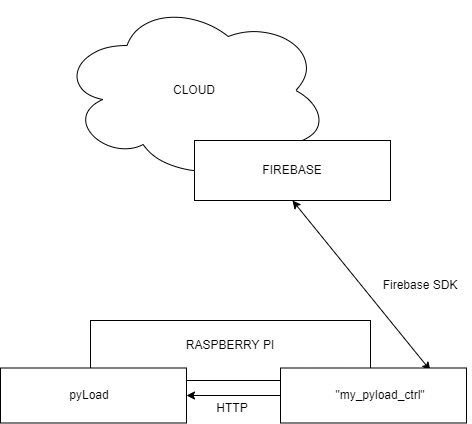

The diagram above was exported from draw.io. Its source (the exported page's mxGraphModel, read from the mxfile embedded in the PNG):
<mxGraphModel dx="1073" dy="599" grid="1" gridSize="10" guides="1" tooltips="1" connect="1" arrows="1" fold="1" page="1" pageScale="1" pageWidth="827" pageHeight="1169" math="0" shadow="0">
  <root>
    <mxCell id="0" />
    <mxCell id="1" parent="0" />
    <mxCell id="2" value="" style="ellipse;shape=cloud;whiteSpace=wrap;html=1;" parent="1" vertex="1">
      <mxGeometry x="279" y="150" width="270" height="180" as="geometry" />
    </mxCell>
    <mxCell id="3" value="CLOUD" style="text;html=1;strokeColor=none;fillColor=none;align=center;verticalAlign=middle;whiteSpace=wrap;rounded=0;" parent="1" vertex="1">
      <mxGeometry x="384" y="225" width="60" height="30" as="geometry" />
    </mxCell>
    <mxCell id="4" value="" style="rounded=0;whiteSpace=wrap;html=1;" parent="1" vertex="1">
      <mxGeometry x="414" y="290" width="196" height="60" as="geometry" />
    </mxCell>
    <mxCell id="5" value="FIREBASE" style="text;html=1;strokeColor=none;fillColor=none;align=center;verticalAlign=middle;whiteSpace=wrap;rounded=0;" parent="1" vertex="1">
      <mxGeometry x="482" y="305" width="60" height="30" as="geometry" />
    </mxCell>
    <mxCell id="6" value="" style="rounded=0;whiteSpace=wrap;html=1;" parent="1" vertex="1">
      <mxGeometry x="310" y="470" width="280" height="60" as="geometry" />
    </mxCell>
    <mxCell id="7" value="RASPBERRY PI" style="text;html=1;strokeColor=none;fillColor=none;align=center;verticalAlign=middle;whiteSpace=wrap;rounded=0;" parent="1" vertex="1">
      <mxGeometry x="382" y="480" width="136" height="30" as="geometry" />
    </mxCell>
    <mxCell id="9" value="" style="endArrow=classic;startArrow=classic;html=1;entryX=0.5;entryY=1;entryDx=0;entryDy=0;exitX=0.806;exitY=0.045;exitDx=0;exitDy=0;exitPerimeter=0;labelBackgroundColor=none;fontColor=#000000;" parent="1" source="10" target="4" edge="1">
      <mxGeometry width="50" height="50" relative="1" as="geometry">
        <mxPoint x="460" y="460" as="sourcePoint" />
        <mxPoint x="510" y="390" as="targetPoint" />
      </mxGeometry>
    </mxCell>
    <mxCell id="10" value="" style="rounded=0;whiteSpace=wrap;html=1;" parent="1" vertex="1">
      <mxGeometry x="500" y="517.5" width="186" height="55" as="geometry" />
    </mxCell>
    <mxCell id="12" value="" style="rounded=0;whiteSpace=wrap;html=1;" parent="1" vertex="1">
      <mxGeometry x="220" y="517.5" width="186" height="55" as="geometry" />
    </mxCell>
    <mxCell id="13" value="pyLoad" style="text;html=1;strokeColor=none;fillColor=none;align=center;verticalAlign=middle;whiteSpace=wrap;rounded=0;" parent="1" vertex="1">
      <mxGeometry x="279" y="530" width="60" height="30" as="geometry" />
    </mxCell>
    <mxCell id="14" value="&quot;my_pyload_ctrl&quot;" style="text;html=1;strokeColor=none;fillColor=none;align=center;verticalAlign=middle;whiteSpace=wrap;rounded=0;" parent="1" vertex="1">
      <mxGeometry x="570" y="530" width="60" height="30" as="geometry" />
    </mxCell>
    <mxCell id="15" value="" style="endArrow=classic;html=1;labelBackgroundColor=none;fontColor=#000000;" parent="1" source="10" target="12" edge="1">
      <mxGeometry width="50" height="50" relative="1" as="geometry">
        <mxPoint x="406" y="590" as="sourcePoint" />
        <mxPoint x="456" y="540" as="targetPoint" />
      </mxGeometry>
    </mxCell>
    <mxCell id="16" value="HTTP" style="text;html=1;strokeColor=none;fillColor=none;align=center;verticalAlign=middle;whiteSpace=wrap;rounded=0;fontColor=#000000;" parent="1" vertex="1">
      <mxGeometry x="422" y="542.5" width="60" height="30" as="geometry" />
    </mxCell>
    <mxCell id="17" value="Firebase SDK" style="text;html=1;strokeColor=none;fillColor=none;align=center;verticalAlign=middle;whiteSpace=wrap;rounded=0;labelBackgroundColor=none;fontColor=#000000;" parent="1" vertex="1">
      <mxGeometry x="590" y="420" width="100" height="30" as="geometry" />
    </mxCell>
  </root>
</mxGraphModel>